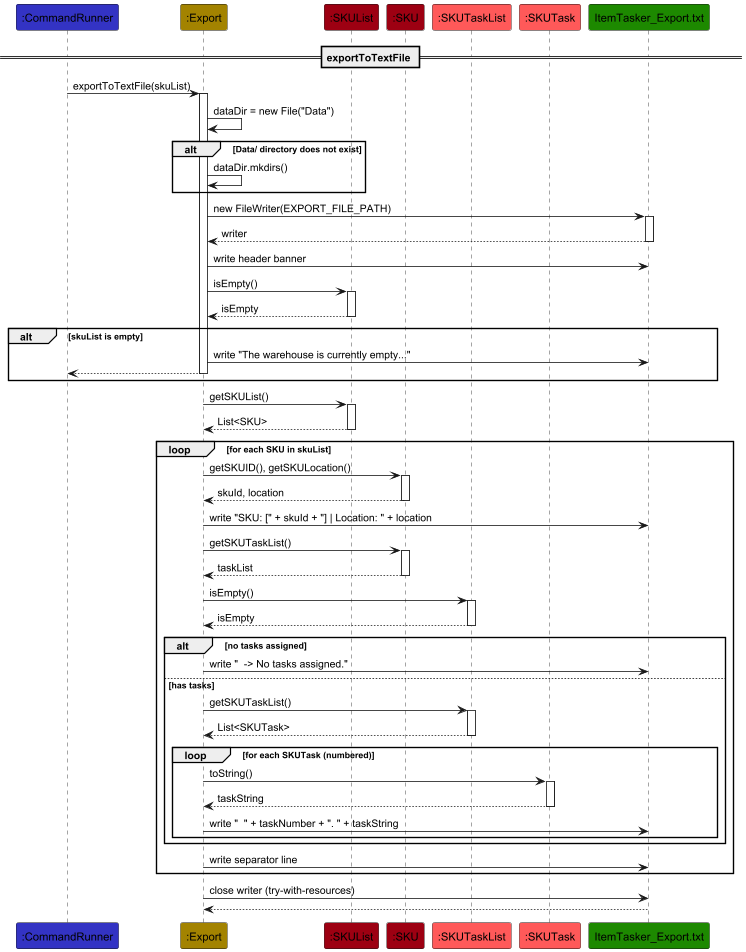

The diagram above was rendered by PlantUML. Its source (embedded in the PNG):
@startuml
!include ../style.puml

Participant ":CommandRunner" as runner LOGIC_COLOR
Participant ":Export" as export STORAGE_COLOR
Participant ":SKUList" as skuList MODEL_COLOR
Participant ":SKU" as sku MODEL_COLOR
Participant ":SKUTaskList" as taskList MODEL_COLOR_T2
Participant ":SKUTask" as task MODEL_COLOR_T2
Participant "ItemTasker_Export.txt" as file UI_COLOR

== exportToTextFile ==

runner -> export ++ : exportToTextFile(skuList)

export -> export : dataDir = new File("Data")

alt Data/ directory does not exist
    export -> export : dataDir.mkdirs()
end

export -> file ++ : new FileWriter(EXPORT_FILE_PATH)
return writer

export -> file : write header banner

export -> skuList ++ : isEmpty()
return isEmpty

alt skuList is empty
    export -> file : write "The warehouse is currently empty..."
    return
end

export -> skuList ++ : getSKUList()
return List<SKU>

loop for each SKU in skuList
    export -> sku ++ : getSKUID(), getSKULocation()
    return skuId, location

    export -> file : write "SKU: [" + skuId + "] | Location: " + location

    export -> sku ++ : getSKUTaskList()
    return taskList

    export -> taskList ++ : isEmpty()
    return isEmpty

    alt no tasks assigned
        export -> file : write "  -> No tasks assigned."
    else has tasks
        export -> taskList ++ : getSKUTaskList()
        return List<SKUTask>

        loop for each SKUTask (numbered)
            export -> task ++ : toString()
            return taskString

            export -> file : write "  " + taskNumber + ". " + taskString
        end
    end

    export -> file : write separator line
end

export -> file : close writer (try-with-resources)

return
@enduml